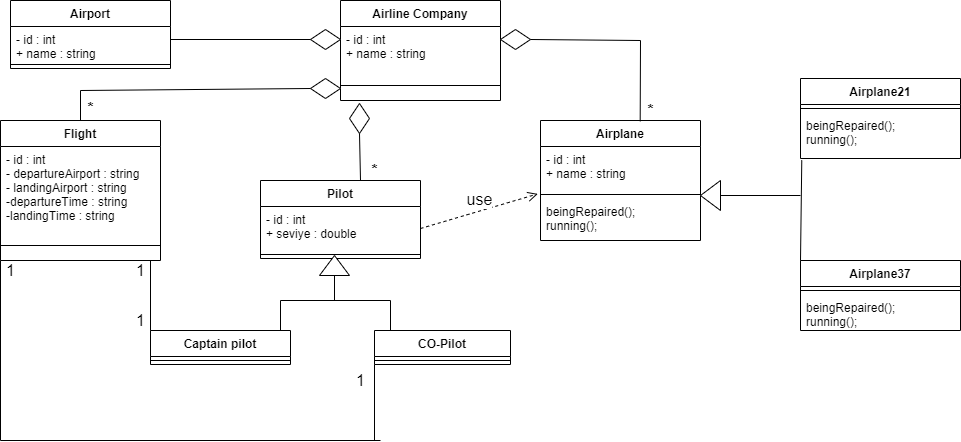

The diagram above was exported from draw.io. Its source (the exported page's mxGraphModel, read from the mxfile embedded in the PNG):
<mxGraphModel dx="1038" dy="547" grid="1" gridSize="10" guides="1" tooltips="1" connect="1" arrows="1" fold="1" page="1" pageScale="1" pageWidth="827" pageHeight="1169" math="0" shadow="0">
  <root>
    <mxCell id="WIyWlLk6GJQsqaUBKTNV-0" />
    <mxCell id="WIyWlLk6GJQsqaUBKTNV-1" parent="WIyWlLk6GJQsqaUBKTNV-0" />
    <mxCell id="k3pWVFonW9P-YNsO-yxC-0" value="Airplane" style="swimlane;fontStyle=1;align=center;verticalAlign=top;childLayout=stackLayout;horizontal=1;startSize=26;horizontalStack=0;resizeParent=1;resizeParentMax=0;resizeLast=0;collapsible=1;marginBottom=0;" vertex="1" parent="WIyWlLk6GJQsqaUBKTNV-1">
      <mxGeometry x="580" y="140" width="160" height="120" as="geometry" />
    </mxCell>
    <mxCell id="k3pWVFonW9P-YNsO-yxC-1" value="- id : int&#10;+ name : string" style="text;strokeColor=none;fillColor=none;align=left;verticalAlign=top;spacingLeft=4;spacingRight=4;overflow=hidden;rotatable=0;points=[[0,0.5],[1,0.5]];portConstraint=eastwest;" vertex="1" parent="k3pWVFonW9P-YNsO-yxC-0">
      <mxGeometry y="26" width="160" height="44" as="geometry" />
    </mxCell>
    <mxCell id="k3pWVFonW9P-YNsO-yxC-2" value="" style="line;strokeWidth=1;fillColor=none;align=left;verticalAlign=middle;spacingTop=-1;spacingLeft=3;spacingRight=3;rotatable=0;labelPosition=right;points=[];portConstraint=eastwest;" vertex="1" parent="k3pWVFonW9P-YNsO-yxC-0">
      <mxGeometry y="70" width="160" height="8" as="geometry" />
    </mxCell>
    <mxCell id="k3pWVFonW9P-YNsO-yxC-3" value="beingRepaired(); &#10;running();" style="text;strokeColor=none;fillColor=none;align=left;verticalAlign=top;spacingLeft=4;spacingRight=4;overflow=hidden;rotatable=0;points=[[0,0.5],[1,0.5]];portConstraint=eastwest;" vertex="1" parent="k3pWVFonW9P-YNsO-yxC-0">
      <mxGeometry y="78" width="160" height="42" as="geometry" />
    </mxCell>
    <mxCell id="k3pWVFonW9P-YNsO-yxC-4" value="Airplane21" style="swimlane;fontStyle=1;align=center;verticalAlign=top;childLayout=stackLayout;horizontal=1;startSize=26;horizontalStack=0;resizeParent=1;resizeParentMax=0;resizeLast=0;collapsible=1;marginBottom=0;" vertex="1" parent="WIyWlLk6GJQsqaUBKTNV-1">
      <mxGeometry x="840" y="98" width="160" height="80" as="geometry" />
    </mxCell>
    <mxCell id="k3pWVFonW9P-YNsO-yxC-6" value="" style="line;strokeWidth=1;fillColor=none;align=left;verticalAlign=middle;spacingTop=-1;spacingLeft=3;spacingRight=3;rotatable=0;labelPosition=right;points=[];portConstraint=eastwest;" vertex="1" parent="k3pWVFonW9P-YNsO-yxC-4">
      <mxGeometry y="26" width="160" height="8" as="geometry" />
    </mxCell>
    <mxCell id="k3pWVFonW9P-YNsO-yxC-7" value="beingRepaired(); &#10;running();" style="text;strokeColor=none;fillColor=none;align=left;verticalAlign=top;spacingLeft=4;spacingRight=4;overflow=hidden;rotatable=0;points=[[0,0.5],[1,0.5]];portConstraint=eastwest;" vertex="1" parent="k3pWVFonW9P-YNsO-yxC-4">
      <mxGeometry y="34" width="160" height="46" as="geometry" />
    </mxCell>
    <mxCell id="k3pWVFonW9P-YNsO-yxC-8" value="Airplane37" style="swimlane;fontStyle=1;align=center;verticalAlign=top;childLayout=stackLayout;horizontal=1;startSize=26;horizontalStack=0;resizeParent=1;resizeParentMax=0;resizeLast=0;collapsible=1;marginBottom=0;" vertex="1" parent="WIyWlLk6GJQsqaUBKTNV-1">
      <mxGeometry x="840" y="280" width="160" height="70" as="geometry" />
    </mxCell>
    <mxCell id="k3pWVFonW9P-YNsO-yxC-10" value="" style="line;strokeWidth=1;fillColor=none;align=left;verticalAlign=middle;spacingTop=-1;spacingLeft=3;spacingRight=3;rotatable=0;labelPosition=right;points=[];portConstraint=eastwest;" vertex="1" parent="k3pWVFonW9P-YNsO-yxC-8">
      <mxGeometry y="26" width="160" height="8" as="geometry" />
    </mxCell>
    <mxCell id="k3pWVFonW9P-YNsO-yxC-11" value="beingRepaired(); &#10;running();" style="text;strokeColor=none;fillColor=none;align=left;verticalAlign=top;spacingLeft=4;spacingRight=4;overflow=hidden;rotatable=0;points=[[0,0.5],[1,0.5]];portConstraint=eastwest;" vertex="1" parent="k3pWVFonW9P-YNsO-yxC-8">
      <mxGeometry y="34" width="160" height="36" as="geometry" />
    </mxCell>
    <mxCell id="k3pWVFonW9P-YNsO-yxC-12" value="Airport" style="swimlane;fontStyle=1;align=center;verticalAlign=top;childLayout=stackLayout;horizontal=1;startSize=26;horizontalStack=0;resizeParent=1;resizeParentMax=0;resizeLast=0;collapsible=1;marginBottom=0;" vertex="1" parent="WIyWlLk6GJQsqaUBKTNV-1">
      <mxGeometry x="50" y="20" width="160" height="68" as="geometry" />
    </mxCell>
    <mxCell id="k3pWVFonW9P-YNsO-yxC-13" value="- id : int&#10;+ name : string" style="text;strokeColor=none;fillColor=none;align=left;verticalAlign=top;spacingLeft=4;spacingRight=4;overflow=hidden;rotatable=0;points=[[0,0.5],[1,0.5]];portConstraint=eastwest;" vertex="1" parent="k3pWVFonW9P-YNsO-yxC-12">
      <mxGeometry y="26" width="160" height="34" as="geometry" />
    </mxCell>
    <mxCell id="k3pWVFonW9P-YNsO-yxC-14" value="" style="line;strokeWidth=1;fillColor=none;align=left;verticalAlign=middle;spacingTop=-1;spacingLeft=3;spacingRight=3;rotatable=0;labelPosition=right;points=[];portConstraint=eastwest;" vertex="1" parent="k3pWVFonW9P-YNsO-yxC-12">
      <mxGeometry y="60" width="160" height="8" as="geometry" />
    </mxCell>
    <mxCell id="k3pWVFonW9P-YNsO-yxC-16" value="Airline Company" style="swimlane;fontStyle=1;align=center;verticalAlign=top;childLayout=stackLayout;horizontal=1;startSize=26;horizontalStack=0;resizeParent=1;resizeParentMax=0;resizeLast=0;collapsible=1;marginBottom=0;" vertex="1" parent="WIyWlLk6GJQsqaUBKTNV-1">
      <mxGeometry x="380" y="20" width="160" height="100" as="geometry" />
    </mxCell>
    <mxCell id="k3pWVFonW9P-YNsO-yxC-17" value="- id : int&#10;+ name : string" style="text;strokeColor=none;fillColor=none;align=left;verticalAlign=top;spacingLeft=4;spacingRight=4;overflow=hidden;rotatable=0;points=[[0,0.5],[1,0.5]];portConstraint=eastwest;fontSize=12;labelBackgroundColor=none;labelBorderColor=none;" vertex="1" parent="k3pWVFonW9P-YNsO-yxC-16">
      <mxGeometry y="26" width="160" height="44" as="geometry" />
    </mxCell>
    <mxCell id="k3pWVFonW9P-YNsO-yxC-18" value="" style="line;strokeWidth=1;fillColor=none;align=left;verticalAlign=middle;spacingTop=-1;spacingLeft=3;spacingRight=3;rotatable=0;labelPosition=right;points=[];portConstraint=eastwest;" vertex="1" parent="k3pWVFonW9P-YNsO-yxC-16">
      <mxGeometry y="70" width="160" height="30" as="geometry" />
    </mxCell>
    <mxCell id="k3pWVFonW9P-YNsO-yxC-20" value="" style="rhombus;whiteSpace=wrap;html=1;labelBackgroundColor=none;labelBorderColor=none;fontSize=12;" vertex="1" parent="WIyWlLk6GJQsqaUBKTNV-1">
      <mxGeometry x="350" y="49" width="30" height="20" as="geometry" />
    </mxCell>
    <mxCell id="k3pWVFonW9P-YNsO-yxC-21" value="" style="endArrow=none;html=1;rounded=0;fontSize=12;entryX=0;entryY=0.5;entryDx=0;entryDy=0;" edge="1" parent="WIyWlLk6GJQsqaUBKTNV-1" target="k3pWVFonW9P-YNsO-yxC-20">
      <mxGeometry width="50" height="50" relative="1" as="geometry">
        <mxPoint x="210" y="59" as="sourcePoint" />
        <mxPoint x="440" y="260" as="targetPoint" />
      </mxGeometry>
    </mxCell>
    <mxCell id="k3pWVFonW9P-YNsO-yxC-23" value="" style="rhombus;whiteSpace=wrap;html=1;labelBackgroundColor=none;labelBorderColor=none;fontSize=12;" vertex="1" parent="WIyWlLk6GJQsqaUBKTNV-1">
      <mxGeometry x="540" y="49" width="30" height="20" as="geometry" />
    </mxCell>
    <mxCell id="k3pWVFonW9P-YNsO-yxC-24" value="" style="endArrow=none;html=1;rounded=0;fontSize=12;entryX=1;entryY=0.5;entryDx=0;entryDy=0;" edge="1" parent="WIyWlLk6GJQsqaUBKTNV-1" target="k3pWVFonW9P-YNsO-yxC-23">
      <mxGeometry width="50" height="50" relative="1" as="geometry">
        <mxPoint x="680" y="60" as="sourcePoint" />
        <mxPoint x="480" y="260" as="targetPoint" />
        <Array as="points" />
      </mxGeometry>
    </mxCell>
    <mxCell id="k3pWVFonW9P-YNsO-yxC-25" value="" style="endArrow=none;html=1;rounded=0;fontSize=12;exitX=0.623;exitY=0.007;exitDx=0;exitDy=0;exitPerimeter=0;" edge="1" parent="WIyWlLk6GJQsqaUBKTNV-1" source="k3pWVFonW9P-YNsO-yxC-0">
      <mxGeometry width="50" height="50" relative="1" as="geometry">
        <mxPoint x="430" y="240" as="sourcePoint" />
        <mxPoint x="680" y="60" as="targetPoint" />
      </mxGeometry>
    </mxCell>
    <mxCell id="k3pWVFonW9P-YNsO-yxC-26" value="&lt;b&gt;&lt;font style=&quot;font-size: 16px&quot;&gt;*&lt;/font&gt;&lt;/b&gt;" style="text;html=1;align=center;verticalAlign=middle;resizable=0;points=[];autosize=1;strokeColor=none;fillColor=none;fontSize=12;" vertex="1" parent="WIyWlLk6GJQsqaUBKTNV-1">
      <mxGeometry x="680" y="120" width="20" height="20" as="geometry" />
    </mxCell>
    <mxCell id="k3pWVFonW9P-YNsO-yxC-27" value="" style="triangle;whiteSpace=wrap;html=1;labelBackgroundColor=none;labelBorderColor=none;fontSize=16;rotation=-180;" vertex="1" parent="WIyWlLk6GJQsqaUBKTNV-1">
      <mxGeometry x="740" y="200" width="20" height="30" as="geometry" />
    </mxCell>
    <mxCell id="k3pWVFonW9P-YNsO-yxC-28" value="" style="endArrow=none;html=1;rounded=0;fontSize=16;exitX=0;exitY=0;exitDx=0;exitDy=0;entryX=0.008;entryY=1.039;entryDx=0;entryDy=0;entryPerimeter=0;" edge="1" parent="WIyWlLk6GJQsqaUBKTNV-1" source="k3pWVFonW9P-YNsO-yxC-8" target="k3pWVFonW9P-YNsO-yxC-7">
      <mxGeometry width="50" height="50" relative="1" as="geometry">
        <mxPoint x="430" y="240" as="sourcePoint" />
        <mxPoint x="840" y="190" as="targetPoint" />
      </mxGeometry>
    </mxCell>
    <mxCell id="k3pWVFonW9P-YNsO-yxC-29" value="" style="endArrow=none;html=1;rounded=0;fontSize=16;entryX=0;entryY=0.5;entryDx=0;entryDy=0;" edge="1" parent="WIyWlLk6GJQsqaUBKTNV-1" target="k3pWVFonW9P-YNsO-yxC-27">
      <mxGeometry width="50" height="50" relative="1" as="geometry">
        <mxPoint x="840" y="215" as="sourcePoint" />
        <mxPoint x="480" y="190" as="targetPoint" />
      </mxGeometry>
    </mxCell>
    <mxCell id="k3pWVFonW9P-YNsO-yxC-30" value="" style="rhombus;whiteSpace=wrap;html=1;labelBackgroundColor=none;labelBorderColor=none;fontSize=12;rotation=90;" vertex="1" parent="WIyWlLk6GJQsqaUBKTNV-1">
      <mxGeometry x="384" y="128" width="30" height="20" as="geometry" />
    </mxCell>
    <mxCell id="k3pWVFonW9P-YNsO-yxC-32" value="" style="endArrow=none;html=1;rounded=0;fontSize=16;entryX=1;entryY=0.5;entryDx=0;entryDy=0;" edge="1" parent="WIyWlLk6GJQsqaUBKTNV-1" target="k3pWVFonW9P-YNsO-yxC-30">
      <mxGeometry width="50" height="50" relative="1" as="geometry">
        <mxPoint x="400" y="200" as="sourcePoint" />
        <mxPoint x="480" y="190" as="targetPoint" />
      </mxGeometry>
    </mxCell>
    <mxCell id="k3pWVFonW9P-YNsO-yxC-33" value="Pilot" style="swimlane;fontStyle=1;align=center;verticalAlign=top;childLayout=stackLayout;horizontal=1;startSize=26;horizontalStack=0;resizeParent=1;resizeParentMax=0;resizeLast=0;collapsible=1;marginBottom=0;" vertex="1" parent="WIyWlLk6GJQsqaUBKTNV-1">
      <mxGeometry x="300" y="200" width="160" height="78" as="geometry" />
    </mxCell>
    <mxCell id="k3pWVFonW9P-YNsO-yxC-34" value="- id : int&#10;+ seviye : double" style="text;strokeColor=none;fillColor=none;align=left;verticalAlign=top;spacingLeft=4;spacingRight=4;overflow=hidden;rotatable=0;points=[[0,0.5],[1,0.5]];portConstraint=eastwest;" vertex="1" parent="k3pWVFonW9P-YNsO-yxC-33">
      <mxGeometry y="26" width="160" height="44" as="geometry" />
    </mxCell>
    <mxCell id="k3pWVFonW9P-YNsO-yxC-35" value="" style="line;strokeWidth=1;fillColor=none;align=left;verticalAlign=middle;spacingTop=-1;spacingLeft=3;spacingRight=3;rotatable=0;labelPosition=right;points=[];portConstraint=eastwest;" vertex="1" parent="k3pWVFonW9P-YNsO-yxC-33">
      <mxGeometry y="70" width="160" height="8" as="geometry" />
    </mxCell>
    <mxCell id="k3pWVFonW9P-YNsO-yxC-37" value="use" style="html=1;verticalAlign=bottom;endArrow=open;dashed=1;endSize=8;rounded=0;fontSize=16;entryX=-0.017;entryY=1.077;entryDx=0;entryDy=0;entryPerimeter=0;exitX=1;exitY=0.5;exitDx=0;exitDy=0;" edge="1" parent="WIyWlLk6GJQsqaUBKTNV-1" source="k3pWVFonW9P-YNsO-yxC-34" target="k3pWVFonW9P-YNsO-yxC-1">
      <mxGeometry relative="1" as="geometry">
        <mxPoint x="500" y="210" as="sourcePoint" />
        <mxPoint x="420" y="210" as="targetPoint" />
      </mxGeometry>
    </mxCell>
    <mxCell id="k3pWVFonW9P-YNsO-yxC-38" value="" style="triangle;whiteSpace=wrap;html=1;labelBackgroundColor=none;labelBorderColor=none;fontSize=16;rotation=-90;" vertex="1" parent="WIyWlLk6GJQsqaUBKTNV-1">
      <mxGeometry x="364" y="270" width="20" height="30" as="geometry" />
    </mxCell>
    <mxCell id="k3pWVFonW9P-YNsO-yxC-39" value="" style="endArrow=none;html=1;rounded=0;fontSize=16;entryX=0;entryY=0.5;entryDx=0;entryDy=0;" edge="1" parent="WIyWlLk6GJQsqaUBKTNV-1" target="k3pWVFonW9P-YNsO-yxC-38">
      <mxGeometry width="50" height="50" relative="1" as="geometry">
        <mxPoint x="374" y="320" as="sourcePoint" />
        <mxPoint x="480" y="250" as="targetPoint" />
      </mxGeometry>
    </mxCell>
    <mxCell id="k3pWVFonW9P-YNsO-yxC-40" value="" style="endArrow=none;html=1;rounded=0;fontSize=16;" edge="1" parent="WIyWlLk6GJQsqaUBKTNV-1">
      <mxGeometry width="50" height="50" relative="1" as="geometry">
        <mxPoint x="320" y="320" as="sourcePoint" />
        <mxPoint x="430" y="320" as="targetPoint" />
      </mxGeometry>
    </mxCell>
    <mxCell id="k3pWVFonW9P-YNsO-yxC-41" value="" style="endArrow=none;html=1;rounded=0;fontSize=16;" edge="1" parent="WIyWlLk6GJQsqaUBKTNV-1">
      <mxGeometry width="50" height="50" relative="1" as="geometry">
        <mxPoint x="320" y="320" as="sourcePoint" />
        <mxPoint x="320" y="350" as="targetPoint" />
      </mxGeometry>
    </mxCell>
    <mxCell id="k3pWVFonW9P-YNsO-yxC-42" value="" style="endArrow=none;html=1;rounded=0;fontSize=16;" edge="1" parent="WIyWlLk6GJQsqaUBKTNV-1">
      <mxGeometry width="50" height="50" relative="1" as="geometry">
        <mxPoint x="430" y="320" as="sourcePoint" />
        <mxPoint x="430" y="350" as="targetPoint" />
      </mxGeometry>
    </mxCell>
    <mxCell id="k3pWVFonW9P-YNsO-yxC-43" value="CO-Pilot" style="swimlane;fontStyle=1;align=center;verticalAlign=top;childLayout=stackLayout;horizontal=1;startSize=26;horizontalStack=0;resizeParent=1;resizeParentMax=0;resizeLast=0;collapsible=1;marginBottom=0;" vertex="1" parent="WIyWlLk6GJQsqaUBKTNV-1">
      <mxGeometry x="414" y="350" width="136" height="34" as="geometry" />
    </mxCell>
    <mxCell id="k3pWVFonW9P-YNsO-yxC-45" value="" style="line;strokeWidth=1;fillColor=none;align=left;verticalAlign=middle;spacingTop=-1;spacingLeft=3;spacingRight=3;rotatable=0;labelPosition=right;points=[];portConstraint=eastwest;" vertex="1" parent="k3pWVFonW9P-YNsO-yxC-43">
      <mxGeometry y="26" width="136" height="8" as="geometry" />
    </mxCell>
    <mxCell id="k3pWVFonW9P-YNsO-yxC-46" value="Captain pilot" style="swimlane;fontStyle=1;align=center;verticalAlign=top;childLayout=stackLayout;horizontal=1;startSize=26;horizontalStack=0;resizeParent=1;resizeParentMax=0;resizeLast=0;collapsible=1;marginBottom=0;" vertex="1" parent="WIyWlLk6GJQsqaUBKTNV-1">
      <mxGeometry x="190" y="350" width="140" height="34" as="geometry" />
    </mxCell>
    <mxCell id="k3pWVFonW9P-YNsO-yxC-48" value="" style="line;strokeWidth=1;fillColor=none;align=left;verticalAlign=middle;spacingTop=-1;spacingLeft=3;spacingRight=3;rotatable=0;labelPosition=right;points=[];portConstraint=eastwest;" vertex="1" parent="k3pWVFonW9P-YNsO-yxC-46">
      <mxGeometry y="26" width="140" height="8" as="geometry" />
    </mxCell>
    <mxCell id="k3pWVFonW9P-YNsO-yxC-49" value="" style="rhombus;whiteSpace=wrap;html=1;labelBackgroundColor=none;labelBorderColor=none;fontSize=12;" vertex="1" parent="WIyWlLk6GJQsqaUBKTNV-1">
      <mxGeometry x="350" y="98" width="30" height="20" as="geometry" />
    </mxCell>
    <mxCell id="k3pWVFonW9P-YNsO-yxC-50" value="" style="endArrow=none;html=1;rounded=0;fontSize=16;entryX=0;entryY=0.5;entryDx=0;entryDy=0;" edge="1" parent="WIyWlLk6GJQsqaUBKTNV-1" target="k3pWVFonW9P-YNsO-yxC-49">
      <mxGeometry width="50" height="50" relative="1" as="geometry">
        <mxPoint x="120" y="110" as="sourcePoint" />
        <mxPoint x="330" y="250" as="targetPoint" />
      </mxGeometry>
    </mxCell>
    <mxCell id="k3pWVFonW9P-YNsO-yxC-51" value="" style="endArrow=none;html=1;rounded=0;fontSize=16;" edge="1" parent="WIyWlLk6GJQsqaUBKTNV-1">
      <mxGeometry width="50" height="50" relative="1" as="geometry">
        <mxPoint x="120" y="140" as="sourcePoint" />
        <mxPoint x="120" y="110" as="targetPoint" />
      </mxGeometry>
    </mxCell>
    <mxCell id="k3pWVFonW9P-YNsO-yxC-52" value="Flight" style="swimlane;fontStyle=1;align=center;verticalAlign=top;childLayout=stackLayout;horizontal=1;startSize=26;horizontalStack=0;resizeParent=1;resizeParentMax=0;resizeLast=0;collapsible=1;marginBottom=0;" vertex="1" parent="WIyWlLk6GJQsqaUBKTNV-1">
      <mxGeometry x="40" y="140" width="160" height="140" as="geometry" />
    </mxCell>
    <mxCell id="k3pWVFonW9P-YNsO-yxC-53" value="- id : int&#10;- departureAirport : string&#10;- landingAirport : string&#10;-departureTime : string&#10;-landingTime : string" style="text;strokeColor=none;fillColor=none;align=left;verticalAlign=top;spacingLeft=4;spacingRight=4;overflow=hidden;rotatable=0;points=[[0,0.5],[1,0.5]];portConstraint=eastwest;fontSize=12;labelBackgroundColor=none;labelBorderColor=none;" vertex="1" parent="k3pWVFonW9P-YNsO-yxC-52">
      <mxGeometry y="26" width="160" height="84" as="geometry" />
    </mxCell>
    <mxCell id="k3pWVFonW9P-YNsO-yxC-54" value="" style="line;strokeWidth=1;fillColor=none;align=left;verticalAlign=middle;spacingTop=-1;spacingLeft=3;spacingRight=3;rotatable=0;labelPosition=right;points=[];portConstraint=eastwest;" vertex="1" parent="k3pWVFonW9P-YNsO-yxC-52">
      <mxGeometry y="110" width="160" height="30" as="geometry" />
    </mxCell>
    <mxCell id="k3pWVFonW9P-YNsO-yxC-56" value="" style="endArrow=none;html=1;rounded=0;fontSize=16;exitX=0;exitY=1;exitDx=0;exitDy=0;" edge="1" parent="WIyWlLk6GJQsqaUBKTNV-1" source="k3pWVFonW9P-YNsO-yxC-52">
      <mxGeometry width="50" height="50" relative="1" as="geometry">
        <mxPoint x="370" y="260" as="sourcePoint" />
        <mxPoint x="40" y="460" as="targetPoint" />
      </mxGeometry>
    </mxCell>
    <mxCell id="k3pWVFonW9P-YNsO-yxC-57" value="" style="endArrow=none;html=1;rounded=0;fontSize=16;entryX=0;entryY=1;entryDx=0;entryDy=0;" edge="1" parent="WIyWlLk6GJQsqaUBKTNV-1" target="k3pWVFonW9P-YNsO-yxC-43">
      <mxGeometry width="50" height="50" relative="1" as="geometry">
        <mxPoint x="414" y="460" as="sourcePoint" />
        <mxPoint x="420" y="470" as="targetPoint" />
      </mxGeometry>
    </mxCell>
    <mxCell id="k3pWVFonW9P-YNsO-yxC-58" value="" style="endArrow=none;html=1;rounded=0;fontSize=16;" edge="1" parent="WIyWlLk6GJQsqaUBKTNV-1">
      <mxGeometry width="50" height="50" relative="1" as="geometry">
        <mxPoint x="40" y="460" as="sourcePoint" />
        <mxPoint x="420" y="460" as="targetPoint" />
      </mxGeometry>
    </mxCell>
    <mxCell id="k3pWVFonW9P-YNsO-yxC-59" value="1" style="text;html=1;align=center;verticalAlign=middle;resizable=0;points=[];autosize=1;strokeColor=none;fillColor=none;fontSize=16;" vertex="1" parent="WIyWlLk6GJQsqaUBKTNV-1">
      <mxGeometry x="40" y="280" width="20" height="20" as="geometry" />
    </mxCell>
    <mxCell id="k3pWVFonW9P-YNsO-yxC-60" value="1" style="text;html=1;align=center;verticalAlign=middle;resizable=0;points=[];autosize=1;strokeColor=none;fillColor=none;fontSize=16;" vertex="1" parent="WIyWlLk6GJQsqaUBKTNV-1">
      <mxGeometry x="390" y="390" width="20" height="20" as="geometry" />
    </mxCell>
    <mxCell id="k3pWVFonW9P-YNsO-yxC-61" value="" style="endArrow=none;html=1;rounded=0;fontSize=16;exitX=0;exitY=0;exitDx=0;exitDy=0;" edge="1" parent="WIyWlLk6GJQsqaUBKTNV-1" source="k3pWVFonW9P-YNsO-yxC-46">
      <mxGeometry width="50" height="50" relative="1" as="geometry">
        <mxPoint x="370" y="260" as="sourcePoint" />
        <mxPoint x="190" y="280" as="targetPoint" />
      </mxGeometry>
    </mxCell>
    <mxCell id="k3pWVFonW9P-YNsO-yxC-65" value="1" style="text;html=1;align=center;verticalAlign=middle;resizable=0;points=[];autosize=1;strokeColor=none;fillColor=none;fontSize=16;" vertex="1" parent="WIyWlLk6GJQsqaUBKTNV-1">
      <mxGeometry x="170" y="330" width="20" height="20" as="geometry" />
    </mxCell>
    <mxCell id="k3pWVFonW9P-YNsO-yxC-66" value="1" style="text;html=1;align=center;verticalAlign=middle;resizable=0;points=[];autosize=1;strokeColor=none;fillColor=none;fontSize=16;" vertex="1" parent="WIyWlLk6GJQsqaUBKTNV-1">
      <mxGeometry x="170" y="280" width="20" height="20" as="geometry" />
    </mxCell>
    <mxCell id="k3pWVFonW9P-YNsO-yxC-67" value="&lt;b&gt;&lt;font style=&quot;font-size: 16px&quot;&gt;*&lt;/font&gt;&lt;/b&gt;" style="text;html=1;align=center;verticalAlign=middle;resizable=0;points=[];autosize=1;strokeColor=none;fillColor=none;fontSize=12;" vertex="1" parent="WIyWlLk6GJQsqaUBKTNV-1">
      <mxGeometry x="404" y="180" width="20" height="20" as="geometry" />
    </mxCell>
    <mxCell id="k3pWVFonW9P-YNsO-yxC-68" value="&lt;b&gt;&lt;font style=&quot;font-size: 16px&quot;&gt;*&lt;/font&gt;&lt;/b&gt;" style="text;html=1;align=center;verticalAlign=middle;resizable=0;points=[];autosize=1;strokeColor=none;fillColor=none;fontSize=12;" vertex="1" parent="WIyWlLk6GJQsqaUBKTNV-1">
      <mxGeometry x="120" y="118" width="20" height="20" as="geometry" />
    </mxCell>
  </root>
</mxGraphModel>